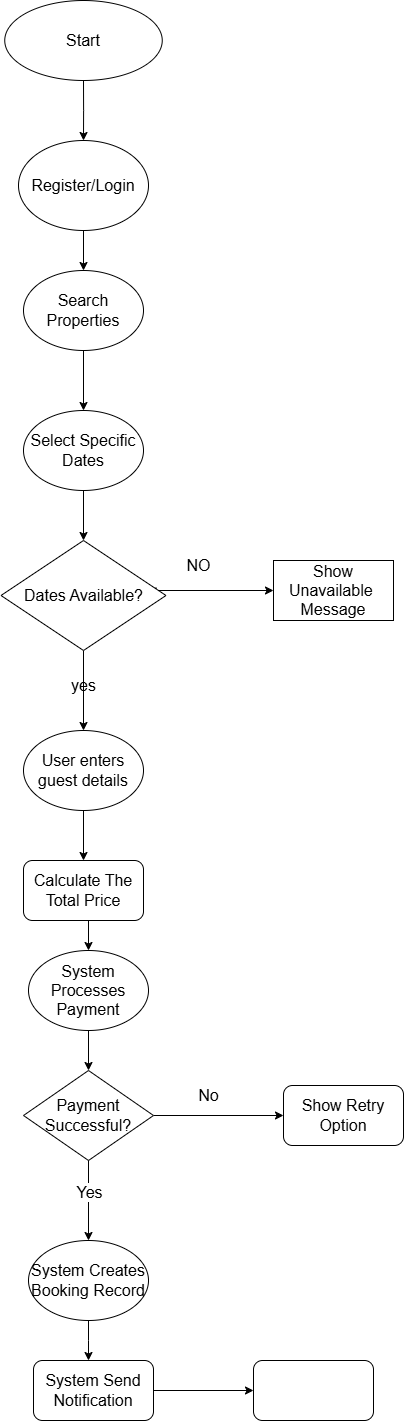

The diagram above was exported from draw.io. Its source (the exported page's mxGraphModel, read from the mxfile embedded in the PNG):
<mxGraphModel dx="1281" dy="1708" grid="1" gridSize="10" guides="1" tooltips="1" connect="1" arrows="1" fold="1" page="1" pageScale="1" pageWidth="850" pageHeight="1100" math="0" shadow="0">
  <root>
    <mxCell id="0" />
    <mxCell id="1" parent="0" />
    <mxCell id="b4wbLF0KQ3kjHvYtH6-G-8" style="edgeStyle=orthogonalEdgeStyle;rounded=0;orthogonalLoop=1;jettySize=auto;html=1;exitX=0.5;exitY=1;exitDx=0;exitDy=0;" edge="1" parent="1" source="b4wbLF0KQ3kjHvYtH6-G-5" target="b4wbLF0KQ3kjHvYtH6-G-6">
      <mxGeometry relative="1" as="geometry" />
    </mxCell>
    <mxCell id="b4wbLF0KQ3kjHvYtH6-G-5" value="&lt;font size=&quot;3&quot;&gt;Register/Login&lt;/font&gt;" style="ellipse;whiteSpace=wrap;html=1;" vertex="1" parent="1">
      <mxGeometry x="345" y="50" width="130" height="90" as="geometry" />
    </mxCell>
    <mxCell id="b4wbLF0KQ3kjHvYtH6-G-10" style="edgeStyle=orthogonalEdgeStyle;rounded=0;orthogonalLoop=1;jettySize=auto;html=1;exitX=0.5;exitY=1;exitDx=0;exitDy=0;" edge="1" parent="1" source="b4wbLF0KQ3kjHvYtH6-G-6" target="b4wbLF0KQ3kjHvYtH6-G-9">
      <mxGeometry relative="1" as="geometry" />
    </mxCell>
    <mxCell id="b4wbLF0KQ3kjHvYtH6-G-6" value="&lt;font size=&quot;3&quot;&gt;Search Properties&lt;/font&gt;" style="ellipse;whiteSpace=wrap;html=1;" vertex="1" parent="1">
      <mxGeometry x="350" y="180" width="120" height="80" as="geometry" />
    </mxCell>
    <mxCell id="b4wbLF0KQ3kjHvYtH6-G-25" style="edgeStyle=orthogonalEdgeStyle;rounded=0;orthogonalLoop=1;jettySize=auto;html=1;exitX=0.5;exitY=1;exitDx=0;exitDy=0;entryX=0.5;entryY=0;entryDx=0;entryDy=0;" edge="1" parent="1" source="b4wbLF0KQ3kjHvYtH6-G-9" target="b4wbLF0KQ3kjHvYtH6-G-24">
      <mxGeometry relative="1" as="geometry" />
    </mxCell>
    <mxCell id="b4wbLF0KQ3kjHvYtH6-G-9" value="&lt;font size=&quot;3&quot;&gt;Select Specific Dates&lt;/font&gt;" style="ellipse;whiteSpace=wrap;html=1;" vertex="1" parent="1">
      <mxGeometry x="350" y="320" width="120" height="80" as="geometry" />
    </mxCell>
    <mxCell id="b4wbLF0KQ3kjHvYtH6-G-21" style="edgeStyle=orthogonalEdgeStyle;rounded=0;orthogonalLoop=1;jettySize=auto;html=1;exitX=0.945;exitY=0.433;exitDx=0;exitDy=0;exitPerimeter=0;" edge="1" parent="1" source="b4wbLF0KQ3kjHvYtH6-G-24" target="b4wbLF0KQ3kjHvYtH6-G-20">
      <mxGeometry relative="1" as="geometry">
        <mxPoint x="470" y="500" as="sourcePoint" />
        <Array as="points">
          <mxPoint x="468" y="500" />
        </Array>
      </mxGeometry>
    </mxCell>
    <mxCell id="b4wbLF0KQ3kjHvYtH6-G-18" style="edgeStyle=orthogonalEdgeStyle;rounded=0;orthogonalLoop=1;jettySize=auto;html=1;" edge="1" parent="1" source="b4wbLF0KQ3kjHvYtH6-G-17" target="b4wbLF0KQ3kjHvYtH6-G-5">
      <mxGeometry relative="1" as="geometry" />
    </mxCell>
    <mxCell id="b4wbLF0KQ3kjHvYtH6-G-17" value="&lt;font size=&quot;3&quot;&gt;Start&lt;/font&gt;" style="ellipse;whiteSpace=wrap;html=1;" vertex="1" parent="1">
      <mxGeometry x="331.25" y="-90" width="157.5" height="80" as="geometry" />
    </mxCell>
    <mxCell id="b4wbLF0KQ3kjHvYtH6-G-20" value="&lt;font style=&quot;font-size: 16px;&quot;&gt;Show Unavailable&amp;nbsp; Message&lt;/font&gt;" style="rounded=0;whiteSpace=wrap;html=1;" vertex="1" parent="1">
      <mxGeometry x="600" y="470" width="120" height="60" as="geometry" />
    </mxCell>
    <mxCell id="b4wbLF0KQ3kjHvYtH6-G-22" value="&lt;font size=&quot;3&quot;&gt;NO&lt;/font&gt;" style="text;html=1;align=center;verticalAlign=middle;resizable=0;points=[];autosize=1;strokeColor=none;fillColor=none;" vertex="1" parent="1">
      <mxGeometry x="500" y="460" width="50" height="30" as="geometry" />
    </mxCell>
    <mxCell id="b4wbLF0KQ3kjHvYtH6-G-27" style="edgeStyle=orthogonalEdgeStyle;rounded=0;orthogonalLoop=1;jettySize=auto;html=1;exitX=0.5;exitY=1;exitDx=0;exitDy=0;entryX=0.5;entryY=0;entryDx=0;entryDy=0;" edge="1" parent="1" source="b4wbLF0KQ3kjHvYtH6-G-24" target="b4wbLF0KQ3kjHvYtH6-G-26">
      <mxGeometry relative="1" as="geometry" />
    </mxCell>
    <mxCell id="b4wbLF0KQ3kjHvYtH6-G-24" value="&lt;span style=&quot;font-size: medium;&quot;&gt;Dates Available?&lt;/span&gt;" style="rhombus;whiteSpace=wrap;html=1;" vertex="1" parent="1">
      <mxGeometry x="327.5" y="450" width="165" height="110" as="geometry" />
    </mxCell>
    <mxCell id="b4wbLF0KQ3kjHvYtH6-G-45" value="" style="edgeStyle=orthogonalEdgeStyle;rounded=0;orthogonalLoop=1;jettySize=auto;html=1;" edge="1" parent="1" source="b4wbLF0KQ3kjHvYtH6-G-26" target="b4wbLF0KQ3kjHvYtH6-G-30">
      <mxGeometry relative="1" as="geometry" />
    </mxCell>
    <mxCell id="b4wbLF0KQ3kjHvYtH6-G-26" value="&lt;font size=&quot;3&quot;&gt;User enters guest details&lt;/font&gt;" style="ellipse;whiteSpace=wrap;html=1;" vertex="1" parent="1">
      <mxGeometry x="350" y="640" width="120" height="80" as="geometry" />
    </mxCell>
    <mxCell id="b4wbLF0KQ3kjHvYtH6-G-28" value="&lt;span style=&quot;font-size: 16px;&quot;&gt;yes&lt;/span&gt;" style="text;html=1;align=center;verticalAlign=middle;resizable=0;points=[];autosize=1;strokeColor=none;fillColor=none;rotation=0;" vertex="1" parent="1">
      <mxGeometry x="385" y="580" width="50" height="30" as="geometry" />
    </mxCell>
    <mxCell id="b4wbLF0KQ3kjHvYtH6-G-48" style="edgeStyle=orthogonalEdgeStyle;rounded=0;orthogonalLoop=1;jettySize=auto;html=1;exitX=0.5;exitY=1;exitDx=0;exitDy=0;entryX=0.5;entryY=0;entryDx=0;entryDy=0;" edge="1" parent="1" source="b4wbLF0KQ3kjHvYtH6-G-30" target="b4wbLF0KQ3kjHvYtH6-G-40">
      <mxGeometry relative="1" as="geometry" />
    </mxCell>
    <mxCell id="b4wbLF0KQ3kjHvYtH6-G-30" value="&lt;font size=&quot;3&quot;&gt;Calculate The Total Price&lt;/font&gt;" style="rounded=1;whiteSpace=wrap;html=1;" vertex="1" parent="1">
      <mxGeometry x="350" y="770" width="120" height="60" as="geometry" />
    </mxCell>
    <mxCell id="b4wbLF0KQ3kjHvYtH6-G-50" style="edgeStyle=orthogonalEdgeStyle;rounded=0;orthogonalLoop=1;jettySize=auto;html=1;entryX=0;entryY=0.5;entryDx=0;entryDy=0;" edge="1" parent="1" source="b4wbLF0KQ3kjHvYtH6-G-35" target="b4wbLF0KQ3kjHvYtH6-G-51">
      <mxGeometry relative="1" as="geometry">
        <mxPoint x="580" y="1025" as="targetPoint" />
      </mxGeometry>
    </mxCell>
    <mxCell id="b4wbLF0KQ3kjHvYtH6-G-35" value="&lt;font size=&quot;3&quot;&gt;Payment Successful?&lt;/font&gt;" style="rhombus;whiteSpace=wrap;html=1;" vertex="1" parent="1">
      <mxGeometry x="350" y="980" width="130" height="90" as="geometry" />
    </mxCell>
    <mxCell id="b4wbLF0KQ3kjHvYtH6-G-49" style="edgeStyle=orthogonalEdgeStyle;rounded=0;orthogonalLoop=1;jettySize=auto;html=1;exitX=0.5;exitY=1;exitDx=0;exitDy=0;entryX=0.5;entryY=0;entryDx=0;entryDy=0;" edge="1" parent="1" source="b4wbLF0KQ3kjHvYtH6-G-40" target="b4wbLF0KQ3kjHvYtH6-G-35">
      <mxGeometry relative="1" as="geometry" />
    </mxCell>
    <mxCell id="b4wbLF0KQ3kjHvYtH6-G-40" value="&lt;font size=&quot;3&quot;&gt;System Processes Payment&lt;/font&gt;" style="ellipse;whiteSpace=wrap;html=1;" vertex="1" parent="1">
      <mxGeometry x="355" y="860" width="120" height="80" as="geometry" />
    </mxCell>
    <mxCell id="b4wbLF0KQ3kjHvYtH6-G-51" value="&lt;font size=&quot;3&quot;&gt;Show Retry Option&lt;/font&gt;" style="rounded=1;whiteSpace=wrap;html=1;" vertex="1" parent="1">
      <mxGeometry x="610" y="995" width="120" height="60" as="geometry" />
    </mxCell>
    <mxCell id="b4wbLF0KQ3kjHvYtH6-G-52" value="&lt;font style=&quot;font-size: 16px;&quot;&gt;No&lt;/font&gt;" style="text;html=1;align=center;verticalAlign=middle;resizable=0;points=[];autosize=1;strokeColor=none;fillColor=none;" vertex="1" parent="1">
      <mxGeometry x="515" y="990" width="40" height="30" as="geometry" />
    </mxCell>
    <mxCell id="b4wbLF0KQ3kjHvYtH6-G-53" value="&lt;font size=&quot;3&quot;&gt;System Creates Booking Record&lt;/font&gt;" style="ellipse;whiteSpace=wrap;html=1;" vertex="1" parent="1">
      <mxGeometry x="355" y="1150" width="120" height="80" as="geometry" />
    </mxCell>
    <mxCell id="b4wbLF0KQ3kjHvYtH6-G-54" style="edgeStyle=orthogonalEdgeStyle;rounded=0;orthogonalLoop=1;jettySize=auto;html=1;exitX=0.5;exitY=1;exitDx=0;exitDy=0;entryX=0.5;entryY=0;entryDx=0;entryDy=0;" edge="1" parent="1" source="b4wbLF0KQ3kjHvYtH6-G-35" target="b4wbLF0KQ3kjHvYtH6-G-53">
      <mxGeometry relative="1" as="geometry" />
    </mxCell>
    <mxCell id="b4wbLF0KQ3kjHvYtH6-G-55" value="&lt;span style=&quot;font-size: 16px;&quot;&gt;Yes&lt;/span&gt;" style="edgeLabel;html=1;align=center;verticalAlign=middle;resizable=0;points=[];" vertex="1" connectable="0" parent="b4wbLF0KQ3kjHvYtH6-G-54">
      <mxGeometry x="-0.225" relative="1" as="geometry">
        <mxPoint as="offset" />
      </mxGeometry>
    </mxCell>
    <mxCell id="b4wbLF0KQ3kjHvYtH6-G-59" style="edgeStyle=orthogonalEdgeStyle;rounded=0;orthogonalLoop=1;jettySize=auto;html=1;exitX=1;exitY=0.5;exitDx=0;exitDy=0;entryX=0;entryY=0.5;entryDx=0;entryDy=0;" edge="1" parent="1" source="b4wbLF0KQ3kjHvYtH6-G-56" target="b4wbLF0KQ3kjHvYtH6-G-58">
      <mxGeometry relative="1" as="geometry" />
    </mxCell>
    <mxCell id="b4wbLF0KQ3kjHvYtH6-G-56" value="&lt;font size=&quot;3&quot;&gt;System Send Notification&lt;/font&gt;" style="rounded=1;whiteSpace=wrap;html=1;" vertex="1" parent="1">
      <mxGeometry x="360" y="1270" width="120" height="60" as="geometry" />
    </mxCell>
    <mxCell id="b4wbLF0KQ3kjHvYtH6-G-57" style="edgeStyle=orthogonalEdgeStyle;rounded=0;orthogonalLoop=1;jettySize=auto;html=1;exitX=0.5;exitY=1;exitDx=0;exitDy=0;" edge="1" parent="1" source="b4wbLF0KQ3kjHvYtH6-G-53">
      <mxGeometry relative="1" as="geometry">
        <mxPoint x="415" y="1270" as="targetPoint" />
      </mxGeometry>
    </mxCell>
    <mxCell id="b4wbLF0KQ3kjHvYtH6-G-58" value="" style="rounded=1;whiteSpace=wrap;html=1;" vertex="1" parent="1">
      <mxGeometry x="580" y="1270" width="120" height="60" as="geometry" />
    </mxCell>
  </root>
</mxGraphModel>